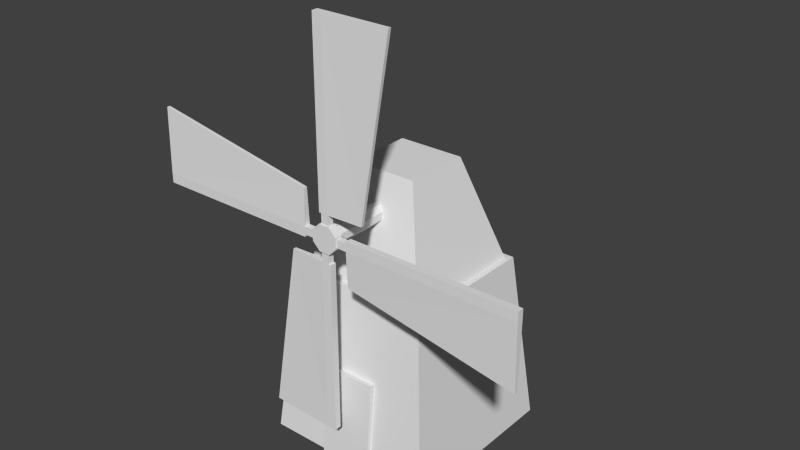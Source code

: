 # Source: windmill.blend  (saved by Blender 2.76.0; exported with 4.5.12 LTS)
import bpy
from mathutils import Matrix  # noqa: F401  (used for matrix-valued properties, if any)

bpy.ops.wm.read_factory_settings(use_empty=True)
scene = bpy.context.scene
scene.name = 'Scene'

# ---- collections
col_collection_1 = bpy.data.collections.new('Collection 1'); scene.collection.children.link(col_collection_1)

# ---- world
world_world = bpy.data.worlds.new('World'); scene.world = world_world
world_world.color = (0.05088, 0.05088, 0.05088)
world_world.use_sun_shadow = False
world_world.sun_shadow_jitter_overblur = 0.0
world_world.cycles.sampling_method = 'MANUAL'
world_world.cycles.sample_map_resolution = 256

# ---- meshes
me_cylinder = bpy.data.meshes.new('Cylinder')
me_cylinder.from_pydata([(-0.08013, 0.09529, -0.1935), (-0.08013, 2.247, -0.1935), (0.08013, 0.09529, -0.1935), (0.08013, 2.247, -0.1935), (0.1935, 0.09529, -0.08013), (0.1935, 2.247, -0.08013), (0.1935, 0.09529, 0.08013), (0.1935, 2.247, 0.08013), (0.08013, 0.09529, 0.1935), (0.08013, 2.247, 0.1935), (-0.08013, 0.09529, 0.1935), (-0.08013, 2.247, 0.1935), (-0.1935, 0.09529, 0.08013), (-0.1935, 2.247, 0.08013), (-0.1935, 0.09529, -0.08013), (-0.1935, 2.247, -0.08013), (-0.2942, 0.1928, -0.1219), (-0.2942, 0.0, -0.1219), (-0.2942, 0.1928, 0.1219), (-0.2942, 0.0, 0.1219), (-0.1219, 0.1928, 0.2942), (-0.1219, 0.0, 0.2942), (0.1219, 0.1928, 0.2942), (0.1219, 0.0, 0.2942), (0.2942, 0.1928, 0.1219), (0.2942, 0.0, 0.1219), (0.2942, 0.1928, -0.1219), (0.2942, 0.0, -0.1219), (0.1219, 0.1928, -0.2942), (0.1219, 0.0, -0.2942), (-0.1219, 0.1928, -0.2942), (-0.1219, 0.0, -0.2942), (0.5259, 0.06017, -0.8961), (0.5259, 0.02367, 0.1267), (0.5259, 0.1304, -0.8961), (0.5259, 0.1669, 0.1267), (4.386, 0.06017, -1.564), (4.386, 0.02367, 0.1267), (4.386, 0.1304, -1.564), (4.386, 0.1669, 0.1267), (0.5259, 0.02367, 0.07554), (0.5259, 0.1669, 0.07554), (4.386, 0.1669, 0.07554), (4.386, 0.02367, 0.07554), (0.5259, 0.1669, -0.09035), (4.386, 0.1669, -0.09035), (4.386, 0.02367, -0.09035), (0.5259, 0.02367, -0.09035), (0.2697, 0.02367, -0.09035), (0.2697, 0.02367, 0.07554), (0.2697, 0.1669, 0.07554), (0.2697, 0.1669, -0.09035), (-0.8961, 0.06017, -0.5259), (0.1267, 0.02367, -0.5259), (-0.8961, 0.1304, -0.5259), (0.1267, 0.1669, -0.5259), (-1.564, 0.06017, -4.386), (0.1267, 0.02367, -4.386), (-1.564, 0.1304, -4.386), (0.1267, 0.1669, -4.386), (0.07554, 0.02367, -0.5259), (0.07554, 0.1669, -0.5259), (0.07554, 0.1669, -4.386), (0.07554, 0.02367, -4.386), (-0.09035, 0.1669, -0.5259), (-0.09035, 0.1669, -4.386), (-0.09035, 0.02367, -4.386), (-0.09035, 0.02367, -0.5259), (-0.09035, 0.02367, -0.2697), (0.07554, 0.02367, -0.2697), (0.07554, 0.1669, -0.2697), (-0.09035, 0.1669, -0.2697), (-0.5259, 0.06017, 0.8961), (-0.5259, 0.02367, -0.1267), (-0.5259, 0.1304, 0.8961), (-0.5259, 0.1669, -0.1267), (-4.386, 0.06017, 1.564), (-4.386, 0.02367, -0.1267), (-4.386, 0.1304, 1.564), (-4.386, 0.1669, -0.1267), (-0.5259, 0.02367, -0.07554), (-0.5259, 0.1669, -0.07554), (-4.386, 0.1669, -0.07554), (-4.386, 0.02367, -0.07554), (-0.5259, 0.1669, 0.09035), (-4.386, 0.1669, 0.09035), (-4.386, 0.02367, 0.09035), (-0.5259, 0.02367, 0.09035), (-0.2697, 0.02367, 0.09035), (-0.2697, 0.02367, -0.07554), (-0.2697, 0.1669, -0.07554), (-0.2697, 0.1669, 0.09035), (0.8961, 0.06017, 0.5259), (-0.1267, 0.02367, 0.5259), (0.8961, 0.1304, 0.5259), (-0.1267, 0.1669, 0.5259), (1.564, 0.06017, 4.386), (-0.1267, 0.02367, 4.386), (1.564, 0.1304, 4.386), (-0.1267, 0.1669, 4.386), (-0.07554, 0.02367, 0.5259), (-0.07554, 0.1669, 0.5259), (-0.07554, 0.1669, 4.386), (-0.07554, 0.02367, 4.386), (0.09035, 0.1669, 0.5259), (0.09035, 0.1669, 4.386), (0.09035, 0.02367, 4.386), (0.09035, 0.02367, 0.5259), (0.09035, 0.02367, 0.2697), (-0.07554, 0.02367, 0.2697), (-0.07554, 0.1669, 0.2697), (0.09035, 0.1669, 0.2697)], [], [(0, 1, 3, 2), (2, 3, 5, 4), (4, 5, 7, 6), (6, 7, 9, 8), (8, 9, 11, 10), (10, 11, 13, 12), (3, 1, 15, 13, 11, 9, 7, 5), (14, 15, 1, 0), (12, 13, 15, 14), (0, 2, 4, 6, 8, 10, 12, 14), (19, 18, 16, 17), (21, 20, 18, 19), (23, 22, 20, 21), (25, 24, 22, 23), (27, 26, 24, 25), (29, 28, 26, 27), (28, 30, 16, 18, 20, 22, 24, 26), (17, 16, 30, 31), (31, 30, 28, 29), (31, 29, 27, 25, 23, 21, 19, 17), (47, 44, 34, 32), (44, 45, 38, 34), (45, 46, 36, 38), (46, 47, 32, 36), (32, 34, 38, 36), (37, 39, 35, 33), (37, 33, 40, 43), (39, 37, 43, 42), (35, 39, 42, 41), (33, 35, 41, 40), (43, 40, 47, 46), (42, 43, 46, 45), (41, 42, 45, 44), (44, 47, 48, 51), (49, 50, 51, 48), (47, 40, 49, 48), (40, 41, 50, 49), (41, 44, 51, 50), (67, 64, 54, 52), (64, 65, 58, 54), (65, 66, 56, 58), (66, 67, 52, 56), (52, 54, 58, 56), (57, 59, 55, 53), (57, 53, 60, 63), (59, 57, 63, 62), (55, 59, 62, 61), (53, 55, 61, 60), (63, 60, 67, 66), (62, 63, 66, 65), (61, 62, 65, 64), (64, 67, 68, 71), (69, 70, 71, 68), (67, 60, 69, 68), (60, 61, 70, 69), (61, 64, 71, 70), (87, 84, 74, 72), (84, 85, 78, 74), (85, 86, 76, 78), (86, 87, 72, 76), (72, 74, 78, 76), (77, 79, 75, 73), (77, 73, 80, 83), (79, 77, 83, 82), (75, 79, 82, 81), (73, 75, 81, 80), (83, 80, 87, 86), (82, 83, 86, 85), (81, 82, 85, 84), (84, 87, 88, 91), (89, 90, 91, 88), (87, 80, 89, 88), (80, 81, 90, 89), (81, 84, 91, 90), (107, 104, 94, 92), (104, 105, 98, 94), (105, 106, 96, 98), (106, 107, 92, 96), (92, 94, 98, 96), (97, 99, 95, 93), (97, 93, 100, 103), (99, 97, 103, 102), (95, 99, 102, 101), (93, 95, 101, 100), (103, 100, 107, 106), (102, 103, 106, 105), (101, 102, 105, 104), (104, 107, 108, 111), (109, 110, 111, 108), (107, 100, 109, 108), (100, 101, 110, 109), (101, 104, 111, 110)])
me_cylinder.polygons.foreach_set('use_smooth', [1, 1, 1, 1, 1, 1, 0, 1, 1, 0, 1, 1, 1, 1, 1, 1, 0, 1, 1, 0, 0, 0, 0, 0, 0, 0, 0, 0, 0, 0, 0, 0, 0, 0, 0, 0, 0, 0, 0, 0, 0, 0, 0, 0, 0, 0, 0, 0, 0, 0, 0, 0, 0, 0, 0, 0, 0, 0, 0, 0, 0, 0, 0, 0, 0, 0, 0, 0, 0, 0, 0, 0, 0, 0, 0, 0, 0, 0, 0, 0, 0, 0, 0, 0, 0, 0, 0, 0, 0, 0, 0, 0])
_uv = me_cylinder.uv_layers.new(name='UVMap')
_uv.uv.foreach_set('vector', [0.741, 0.4855, 0.741, 0.04947, 0.7782, 0.04947, 0.7782, 0.4855, 0.651, 0.04947, 0.651, 0.4855, 0.6247, 0.4855, 0.6247, 0.04947, 0.6247, 0.04947, 0.6247, 0.4855, 0.5874, 0.4855, 0.5874, 0.04947, 0.5874, 0.04947, 0.5874, 0.4855, 0.5611, 0.4855, 0.5611, 0.04947, 0.5611, 0.04947, 0.5611, 0.4855, 0.5238, 0.4855, 0.5238, 0.04947, 0.651, 0.4855, 0.651, 0.04947, 0.6774, 0.04947, 0.6774, 0.4855, 0.9581, 0.3109, 0.9581, 0.3433, 0.9318, 0.3663, 0.8945, 0.3663, 0.8682, 0.3433, 0.8682, 0.3109, 0.8945, 0.2879, 0.9318, 0.2879, 0.7146, 0.4855, 0.7146, 0.04947, 0.741, 0.04947, 0.741, 0.4855, 0.6774, 0.4855, 0.6774, 0.04947, 0.7146, 0.04947, 0.7146, 0.4855, 0.8682, 0.3109, 0.8682, 0.3433, 0.8418, 0.3663, 0.8046, 0.3663, 0.7782, 0.3433, 0.7782, 0.3109, 0.8046, 0.2879, 0.8418, 0.2879, 0.915, 0.08439, 0.9598, 0.08439, 0.9598, 0.1338, 0.915, 0.1338, 0.915, 0.04947, 0.9598, 0.04947, 0.9598, 0.08439, 0.915, 0.08439, 0.915, 0.2385, 0.9598, 0.2385, 0.9598, 0.2879, 0.915, 0.2879, 0.915, 0.2036, 0.9598, 0.2036, 0.9598, 0.2385, 0.915, 0.2385, 0.823, 0.4157, 0.7782, 0.4157, 0.7782, 0.3663, 0.823, 0.3663, 0.823, 0.4506, 0.7782, 0.4506, 0.7782, 0.4157, 0.823, 0.4157, 0.875, 0.04947, 0.915, 0.08439, 0.915, 0.1338, 0.875, 0.1687, 0.8183, 0.1687, 0.7782, 0.1338, 0.7782, 0.08439, 0.8183, 0.04947, 0.915, 0.1338, 0.9598, 0.1338, 0.9598, 0.1687, 0.915, 0.1687, 0.823, 0.3663, 0.8679, 0.3663, 0.8679, 0.4157, 0.823, 0.4157, 0.915, 0.2036, 0.915, 0.253, 0.875, 0.2879, 0.8183, 0.2879, 0.7782, 0.253, 0.7782, 0.2036, 0.8183, 0.1687, 0.875, 0.1687, 0.9851, 0.7975, 0.9634, 0.7975, 0.9689, 0.6992, 0.9796, 0.6992, 0.7299, 0.5194, 0.7299, 0.9904, 0.5071, 0.9904, 0.608, 0.5194, 0.9851, 0.6992, 0.9634, 0.6992, 0.9689, 0.5194, 0.9796, 0.5194, 0.9528, 0.5194, 0.9528, 0.9904, 0.8308, 0.9904, 0.7299, 0.5194, 0.9528, 0.5194, 0.9634, 0.5194, 0.9634, 0.9974, 0.9528, 0.9974, 0.774, 0.01786, 0.8517, 0.01786, 0.8517, 0.4569, 0.774, 0.4569, 0.774, 0.01786, 0.774, 0.4569, 0.7463, 0.4569, 0.7463, 0.01786, 0.8517, 0.07615, 0.9293, 0.07615, 0.9293, 0.08197, 0.8517, 0.08197, 0.6564, 0.04701, 0.6564, 0.4861, 0.6287, 0.4861, 0.6287, 0.04701, 0.9293, 0.05302, 0.9293, 0.03673, 0.957, 0.03673, 0.957, 0.05302, 0.7463, 0.01786, 0.7463, 0.4569, 0.6564, 0.4569, 0.6564, 0.01786, 0.8517, 0.08197, 0.9293, 0.08197, 0.9293, 0.1008, 0.8517, 0.1008, 0.6287, 0.04701, 0.6287, 0.4861, 0.5387, 0.4861, 0.5387, 0.04701, 0.9293, 0.04701, 0.8517, 0.04701, 0.8517, 0.01786, 0.9293, 0.01786, 0.9293, 0.01786, 1.007, 0.01786, 1.007, 0.03673, 0.9293, 0.03673, 0.6564, 0.4569, 0.7463, 0.4569, 0.7463, 0.4861, 0.6564, 0.4861, 0.9293, 0.07615, 0.8517, 0.07615, 0.8517, 0.04701, 0.9293, 0.04701, 0.6287, 0.04701, 0.5387, 0.04701, 0.5387, 0.01786, 0.6287, 0.01786, 0.9851, 0.7975, 0.9634, 0.7975, 0.9689, 0.6992, 0.9796, 0.6992, 0.7299, 0.5194, 0.7299, 0.9904, 0.5071, 0.9904, 0.608, 0.5194, 0.9851, 0.6992, 0.9634, 0.6992, 0.9689, 0.5194, 0.9796, 0.5194, 0.9528, 0.5194, 0.9528, 0.9904, 0.8308, 0.9904, 0.7299, 0.5194, 0.9528, 0.5194, 0.9634, 0.5194, 0.9634, 0.9974, 0.9528, 0.9974, 0.774, 0.01786, 0.8517, 0.01786, 0.8517, 0.4569, 0.774, 0.4569, 0.774, 0.01786, 0.774, 0.4569, 0.7463, 0.4569, 0.7463, 0.01786, 0.8517, 0.07615, 0.9293, 0.07615, 0.9293, 0.08197, 0.8517, 0.08197, 0.6564, 0.04701, 0.6564, 0.4861, 0.6287, 0.4861, 0.6287, 0.04701, 0.9293, 0.05302, 0.9293, 0.03673, 0.957, 0.03673, 0.957, 0.05302, 0.7463, 0.01786, 0.7463, 0.4569, 0.6564, 0.4569, 0.6564, 0.01786, 0.8517, 0.08197, 0.9293, 0.08197, 0.9293, 0.1008, 0.8517, 0.1008, 0.6287, 0.04701, 0.6287, 0.4861, 0.5387, 0.4861, 0.5387, 0.04701, 0.9293, 0.04701, 0.8517, 0.04701, 0.8517, 0.01786, 0.9293, 0.01786, 0.9293, 0.01786, 1.007, 0.01786, 1.007, 0.03673, 0.9293, 0.03673, 0.6564, 0.4569, 0.7463, 0.4569, 0.7463, 0.4861, 0.6564, 0.4861, 0.9293, 0.07615, 0.8517, 0.07615, 0.8517, 0.04701, 0.9293, 0.04701, 0.6287, 0.04701, 0.5387, 0.04701, 0.5387, 0.01786, 0.6287, 0.01786, 0.9851, 0.7975, 0.9634, 0.7975, 0.9689, 0.6992, 0.9796, 0.6992, 0.7299, 0.5194, 0.7299, 0.9904, 0.5071, 0.9904, 0.608, 0.5194, 0.9851, 0.6992, 0.9634, 0.6992, 0.9689, 0.5194, 0.9796, 0.5194, 0.9528, 0.5194, 0.9528, 0.9904, 0.8308, 0.9904, 0.7299, 0.5194, 0.9528, 0.5194, 0.9634, 0.5194, 0.9634, 0.9974, 0.9528, 0.9974, 0.774, 0.01786, 0.8517, 0.01786, 0.8517, 0.4569, 0.774, 0.4569, 0.774, 0.01786, 0.774, 0.4569, 0.7463, 0.4569, 0.7463, 0.01786, 0.8517, 0.07615, 0.9293, 0.07615, 0.9293, 0.08197, 0.8517, 0.08197, 0.6564, 0.04701, 0.6564, 0.4861, 0.6287, 0.4861, 0.6287, 0.04701, 0.9293, 0.05302, 0.9293, 0.03673, 0.957, 0.03673, 0.957, 0.05302, 0.7463, 0.01786, 0.7463, 0.4569, 0.6564, 0.4569, 0.6564, 0.01786, 0.8517, 0.08197, 0.9293, 0.08197, 0.9293, 0.1008, 0.8517, 0.1008, 0.6287, 0.04701, 0.6287, 0.4861, 0.5387, 0.4861, 0.5387, 0.04701, 0.9293, 0.04701, 0.8517, 0.04701, 0.8517, 0.01786, 0.9293, 0.01786, 0.9293, 0.01786, 1.007, 0.01786, 1.007, 0.03673, 0.9293, 0.03673, 0.6564, 0.4569, 0.7463, 0.4569, 0.7463, 0.4861, 0.6564, 0.4861, 0.9293, 0.07615, 0.8517, 0.07615, 0.8517, 0.04701, 0.9293, 0.04701, 0.6287, 0.04701, 0.5387, 0.04701, 0.5387, 0.01786, 0.6287, 0.01786, 0.9851, 0.7975, 0.9634, 0.7975, 0.9689, 0.6992, 0.9796, 0.6992, 0.7299, 0.5194, 0.7299, 0.9904, 0.5071, 0.9904, 0.608, 0.5194, 0.9851, 0.6992, 0.9634, 0.6992, 0.9689, 0.5194, 0.9796, 0.5194, 0.9528, 0.5194, 0.9528, 0.9904, 0.8308, 0.9904, 0.7299, 0.5194, 0.9528, 0.5194, 0.9634, 0.5194, 0.9634, 0.9974, 0.9528, 0.9974, 0.774, 0.01786, 0.8517, 0.01786, 0.8517, 0.4569, 0.774, 0.4569, 0.774, 0.01786, 0.774, 0.4569, 0.7463, 0.4569, 0.7463, 0.01786, 0.8517, 0.07615, 0.9293, 0.07615, 0.9293, 0.08197, 0.8517, 0.08197, 0.6564, 0.04701, 0.6564, 0.4861, 0.6287, 0.4861, 0.6287, 0.04701, 0.9293, 0.05302, 0.9293, 0.03673, 0.957, 0.03673, 0.957, 0.05302, 0.7463, 0.01786, 0.7463, 0.4569, 0.6564, 0.4569, 0.6564, 0.01786, 0.8517, 0.08197, 0.9293, 0.08197, 0.9293, 0.1008, 0.8517, 0.1008, 0.6287, 0.04701, 0.6287, 0.4861, 0.5387, 0.4861, 0.5387, 0.04701, 0.9293, 0.04701, 0.8517, 0.04701, 0.8517, 0.01786, 0.9293, 0.01786, 0.9293, 0.01786, 1.007, 0.01786, 1.007, 0.03673, 0.9293, 0.03673, 0.6564, 0.4569, 0.7463, 0.4569, 0.7463, 0.4861, 0.6564, 0.4861, 0.9293, 0.07615, 0.8517, 0.07615, 0.8517, 0.04701, 0.9293, 0.04701, 0.6287, 0.04701, 0.5387, 0.04701, 0.5387, 0.01786, 0.6287, 0.01786])
me_cylinder.use_remesh_preserve_volume = False
me_cylinder.use_remesh_preserve_attributes = False
me_cylinder.use_mirror_vertex_groups = False
me_cylinder.update()
me_cube_001 = bpy.data.meshes.new('Cube.001')
me_cube_001.from_pydata([(-2.0, -2.0, 0.0), (-1.592, -1.592, 4.0), (-2.0, 2.0, 0.0), (-1.592, 1.592, 4.0), (2.0, -2.0, 0.0), (1.592, -1.592, 4.0), (2.0, 2.0, 0.0), (1.592, 1.592, 4.0), (-1.462, -1.462, 4.0), (-1.462, 1.462, 4.0), (1.462, -1.462, 4.0), (1.462, 1.462, 4.0), (-0.7552, -0.7552, 6.354), (-0.7552, 0.7552, 6.354), (0.7552, -0.7552, 6.354), (0.7552, 0.7552, 6.354), (-0.6144, -2.062, 0.0), (-0.6144, -1.92, 2.142), (-0.6144, -1.393, 0.0), (-0.6144, -1.393, 2.0), (0.6144, -2.062, 0.0), (0.6144, -1.92, 2.142), (0.6144, -1.393, 0.0), (0.6144, -1.393, 2.0)], [], [(1, 3, 2, 0), (3, 7, 6, 2), (7, 5, 4, 6), (5, 1, 0, 4), (0, 2, 6, 4), (7, 3, 9, 11), (8, 10, 14, 12), (5, 7, 11, 10), (3, 1, 8, 9), (1, 5, 10, 8), (14, 15, 13, 12), (11, 9, 13, 15), (10, 11, 15, 14), (9, 8, 12, 13), (17, 19, 18, 16), (19, 23, 22, 18), (23, 21, 20, 22), (21, 17, 16, 20), (16, 18, 22, 20), (21, 23, 19, 17)])
_uv = me_cube_001.uv_layers.new(name='UVMap')
_uv.uv.foreach_set('vector', [0.005193, 0.5068, 0.4924, 0.5068, 0.4924, 0.994, 0.005193, 0.994, 0.005193, 0.5068, 0.4924, 0.5068, 0.4924, 0.994, 0.005193, 0.994, 0.005193, 0.5068, 0.4924, 0.5068, 0.4924, 0.994, 0.005193, 0.994, 0.005193, 0.5068, 0.4924, 0.5068, 0.4924, 0.994, 0.005193, 0.994, 0.005193, 0.5068, 0.4924, 0.5068, 0.4924, 0.994, 0.005193, 0.994, 0.005193, 0.5068, 0.4924, 0.5068, 0.4924, 0.994, 0.005193, 0.994, 0.5032, 0.004852, 0.9904, 0.004852, 0.871, 0.492, 0.6227, 0.492, 0.005193, 0.5068, 0.4924, 0.5068, 0.4924, 0.994, 0.005193, 0.994, 0.005193, 0.5068, 0.4924, 0.5068, 0.4924, 0.994, 0.005193, 0.994, 0.005193, 0.5068, 0.4924, 0.5068, 0.4924, 0.994, 0.005193, 0.994, 0.5794, 0.2005, 0.8346, 0.2005, 0.8346, 0.4557, 0.5794, 0.4557, 0.5032, 0.004852, 0.9904, 0.004852, 0.871, 0.492, 0.6227, 0.492, 0.5032, 0.004852, 0.9904, 0.004852, 0.871, 0.492, 0.6227, 0.492, 0.5032, 0.004852, 0.9904, 0.004852, 0.871, 0.492, 0.6227, 0.492, 0.5673, 0.245, 0.8038, 0.245, 0.8038, 0.4816, 0.5673, 0.4816, 0.5673, 0.245, 0.8038, 0.245, 0.8038, 0.4816, 0.5673, 0.4816, 0.5673, 0.245, 0.8038, 0.245, 0.8038, 0.4816, 0.5673, 0.4816, 0.5673, 0.245, 0.8038, 0.245, 0.8038, 0.4816, 0.5673, 0.4816, 0.5673, 0.245, 0.8038, 0.245, 0.8038, 0.4816, 0.5673, 0.4816, 0.5673, 0.245, 0.8038, 0.245, 0.8038, 0.4816, 0.5673, 0.4816])
me_cube_001.use_remesh_preserve_volume = False
me_cube_001.use_remesh_preserve_attributes = False
me_cube_001.use_mirror_vertex_groups = False
me_cube_001.update()

# ---- objects
ob_windmill_fan = bpy.data.objects.new('Windmill Fan', me_cylinder)
ob_windmill_body = bpy.data.objects.new('Windmill Body', me_cube_001)

# ---- transforms, parenting, visibility, modifiers, constraints
ob_windmill_fan.location = (-1.788e-07, -2.463, 5.525)
ob_windmill_fan.lineart.crease_threshold = 0.0
_m = ob_windmill_fan.modifiers.new('EdgeSplit', 'EDGE_SPLIT')
ob_windmill_body.location = (0.0, 0.0, 0.0)
ob_windmill_body.lineart.crease_threshold = 0.0
_m = ob_windmill_body.modifiers.new('EdgeSplit', 'EDGE_SPLIT')

# ---- collection membership
col_collection_1.objects.link(ob_windmill_fan)
col_collection_1.objects.link(ob_windmill_body)

# ---- scene / render settings (as saved in the file)
scene.frame_start = 1; scene.frame_end = 250; scene.frame_set(1)
scene.render.engine = 'BLENDER_EEVEE_NEXT'
scene.render.resolution_percentage = 50
scene.render.dither_intensity = 0.0
scene.cycles.use_denoising = False
scene.cycles.samples = 10
scene.cycles.sampling_pattern = 'TABULATED_SOBOL'
scene.cycles.light_sampling_threshold = 0.0
scene.cycles.use_adaptive_sampling = False
scene.cycles.use_light_tree = False
scene.cycles.blur_glossy = 0.0
scene.cycles.pixel_filter_type = 'GAUSSIAN'
scene.cycles.sample_clamp_indirect = 0.0
scene.view_settings.view_transform = 'Standard'
bpy.context.view_layer.update()

# ---- added for rendering (the .blend has no active camera and no usable light): camera, sun
cam_auto = bpy.data.cameras.new('AutoCamera')
cam_auto.lens = 50.0
cam_auto.sensor_width = 36.0
cam_auto.clip_end = 1000.0
ob_auto_camera = bpy.data.objects.new('AutoCamera', cam_auto)
scene.collection.objects.link(ob_auto_camera)
ob_auto_camera.location = (12.9232, -15.7395, 15.2939)
ob_auto_camera.rotation_euler = (1.09748, -7.21219e-08, 0.694738)
scene.camera = ob_auto_camera
light_auto_sun = bpy.data.lights.new('AutoSun', 'SUN')
light_auto_sun.energy = 3.0
light_auto_sun.angle = 0.0523599
ob_auto_sun = bpy.data.objects.new('AutoSun', light_auto_sun)
scene.collection.objects.link(ob_auto_sun)
ob_auto_sun.rotation_euler = (0.872665, 0.174533, 0.523599)
bpy.context.view_layer.update()
